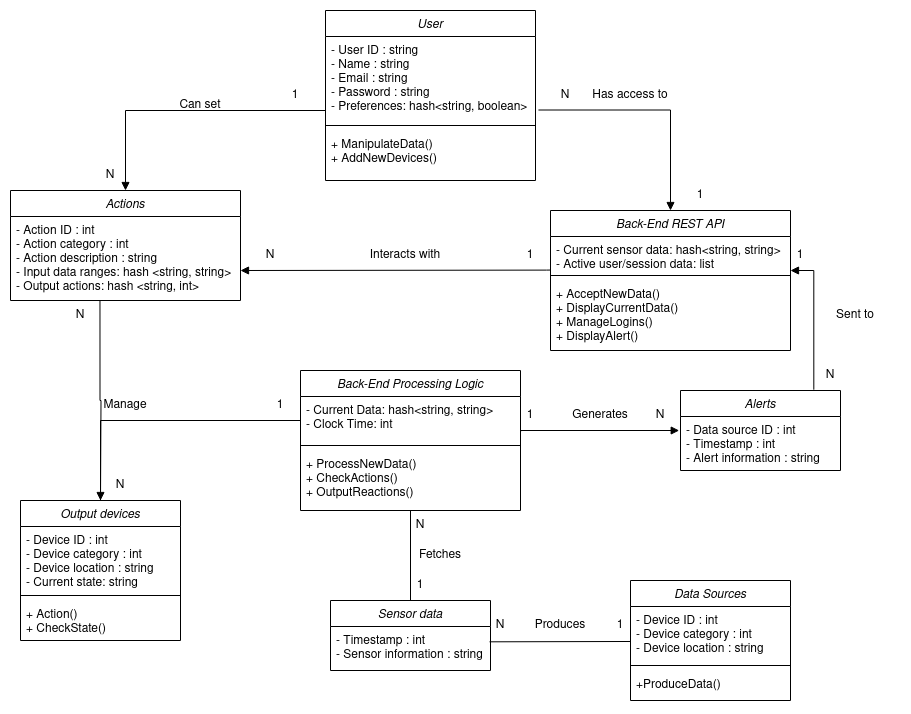

The diagram above was exported from draw.io. Its source (the exported page's mxGraphModel, read from the mxfile embedded in the PNG):
<mxGraphModel dx="2213" dy="868" grid="1" gridSize="10" guides="1" tooltips="1" connect="1" arrows="1" fold="1" page="1" pageScale="1" pageWidth="827" pageHeight="1169" math="0" shadow="0">
  <root>
    <mxCell id="WIyWlLk6GJQsqaUBKTNV-0" />
    <mxCell id="WIyWlLk6GJQsqaUBKTNV-1" parent="WIyWlLk6GJQsqaUBKTNV-0" />
    <mxCell id="zkfFHV4jXpPFQw0GAbJ--0" value="User" style="swimlane;fontStyle=2;align=center;verticalAlign=top;childLayout=stackLayout;horizontal=1;startSize=26;horizontalStack=0;resizeParent=1;resizeLast=0;collapsible=1;marginBottom=0;rounded=0;shadow=0;strokeWidth=1;" parent="WIyWlLk6GJQsqaUBKTNV-1" vertex="1">
      <mxGeometry x="135" y="20" width="210" height="170" as="geometry">
        <mxRectangle x="230" y="140" width="160" height="26" as="alternateBounds" />
      </mxGeometry>
    </mxCell>
    <mxCell id="zkfFHV4jXpPFQw0GAbJ--1" value="- User ID : string&#10;- Name : string&#10;- Email : string&#10;- Password : string&#10;- Preferences: hash&lt;string, boolean&gt;&#10;" style="text;align=left;verticalAlign=top;spacingLeft=4;spacingRight=4;overflow=hidden;rotatable=0;points=[[0,0.5],[1,0.5]];portConstraint=eastwest;" parent="zkfFHV4jXpPFQw0GAbJ--0" vertex="1">
      <mxGeometry y="26" width="210" height="84" as="geometry" />
    </mxCell>
    <mxCell id="zkfFHV4jXpPFQw0GAbJ--4" value="" style="line;html=1;strokeWidth=1;align=left;verticalAlign=middle;spacingTop=-1;spacingLeft=3;spacingRight=3;rotatable=0;labelPosition=right;points=[];portConstraint=eastwest;" parent="zkfFHV4jXpPFQw0GAbJ--0" vertex="1">
      <mxGeometry y="110" width="210" height="10" as="geometry" />
    </mxCell>
    <mxCell id="Up0UOVSfrlF-3dwetovo-42" value="+ ManipulateData()&#10;+ AddNewDevices()&#10;" style="text;align=left;verticalAlign=top;spacingLeft=4;spacingRight=4;overflow=hidden;rotatable=0;points=[[0,0.5],[1,0.5]];portConstraint=eastwest;" vertex="1" parent="zkfFHV4jXpPFQw0GAbJ--0">
      <mxGeometry y="120" width="210" height="40" as="geometry" />
    </mxCell>
    <mxCell id="6uP3axPqb9cFuWuoOM2R-4" value="Actions" style="swimlane;fontStyle=2;align=center;verticalAlign=top;childLayout=stackLayout;horizontal=1;startSize=26;horizontalStack=0;resizeParent=1;resizeLast=0;collapsible=1;marginBottom=0;rounded=0;shadow=0;strokeWidth=1;" parent="WIyWlLk6GJQsqaUBKTNV-1" vertex="1">
      <mxGeometry x="-180" y="200" width="230" height="110" as="geometry">
        <mxRectangle x="230" y="140" width="160" height="26" as="alternateBounds" />
      </mxGeometry>
    </mxCell>
    <mxCell id="6uP3axPqb9cFuWuoOM2R-5" value="- Action ID : int&#10;- Action category : int&#10;- Action description : string&#10;- Input data ranges: hash &lt;string, string&gt;&#10;- Output actions: hash &lt;string, int&gt;" style="text;align=left;verticalAlign=top;spacingLeft=4;spacingRight=4;overflow=hidden;rotatable=0;points=[[0,0.5],[1,0.5]];portConstraint=eastwest;" parent="6uP3axPqb9cFuWuoOM2R-4" vertex="1">
      <mxGeometry y="26" width="230" height="84" as="geometry" />
    </mxCell>
    <mxCell id="6uP3axPqb9cFuWuoOM2R-12" value="Sensor data" style="swimlane;fontStyle=2;align=center;verticalAlign=top;childLayout=stackLayout;horizontal=1;startSize=26;horizontalStack=0;resizeParent=1;resizeLast=0;collapsible=1;marginBottom=0;rounded=0;shadow=0;strokeWidth=1;" parent="WIyWlLk6GJQsqaUBKTNV-1" vertex="1">
      <mxGeometry x="140" y="610" width="160" height="70" as="geometry">
        <mxRectangle x="230" y="140" width="160" height="26" as="alternateBounds" />
      </mxGeometry>
    </mxCell>
    <mxCell id="6uP3axPqb9cFuWuoOM2R-13" value="- Timestamp : int&#10;- Sensor information : string" style="text;align=left;verticalAlign=top;spacingLeft=4;spacingRight=4;overflow=hidden;rotatable=0;points=[[0,0.5],[1,0.5]];portConstraint=eastwest;" parent="6uP3axPqb9cFuWuoOM2R-12" vertex="1">
      <mxGeometry y="26" width="160" height="34" as="geometry" />
    </mxCell>
    <mxCell id="6uP3axPqb9cFuWuoOM2R-15" value="" style="endArrow=none;html=1;rounded=0;entryX=0.317;entryY=1.044;entryDx=0;entryDy=0;entryPerimeter=0;exitX=0.002;exitY=0.648;exitDx=0;exitDy=0;exitPerimeter=0;" parent="WIyWlLk6GJQsqaUBKTNV-1" target="6uP3axPqb9cFuWuoOM2R-19" edge="1" source="Up0UOVSfrlF-3dwetovo-2">
      <mxGeometry width="50" height="50" relative="1" as="geometry">
        <mxPoint x="220" y="770" as="sourcePoint" />
        <mxPoint x="270" y="720" as="targetPoint" />
      </mxGeometry>
    </mxCell>
    <mxCell id="6uP3axPqb9cFuWuoOM2R-17" value="1" style="text;html=1;strokeColor=none;fillColor=none;align=center;verticalAlign=middle;whiteSpace=wrap;rounded=0;" parent="WIyWlLk6GJQsqaUBKTNV-1" vertex="1">
      <mxGeometry x="400" y="620" width="60" height="30" as="geometry" />
    </mxCell>
    <mxCell id="6uP3axPqb9cFuWuoOM2R-19" value="N" style="text;html=1;strokeColor=none;fillColor=none;align=center;verticalAlign=middle;whiteSpace=wrap;rounded=0;" parent="WIyWlLk6GJQsqaUBKTNV-1" vertex="1">
      <mxGeometry x="280" y="620" width="60" height="30" as="geometry" />
    </mxCell>
    <mxCell id="6uP3axPqb9cFuWuoOM2R-24" value="Alerts" style="swimlane;fontStyle=2;align=center;verticalAlign=top;childLayout=stackLayout;horizontal=1;startSize=26;horizontalStack=0;resizeParent=1;resizeLast=0;collapsible=1;marginBottom=0;rounded=0;shadow=0;strokeWidth=1;" parent="WIyWlLk6GJQsqaUBKTNV-1" vertex="1">
      <mxGeometry x="490" y="400" width="160" height="80" as="geometry">
        <mxRectangle x="230" y="140" width="160" height="26" as="alternateBounds" />
      </mxGeometry>
    </mxCell>
    <mxCell id="6uP3axPqb9cFuWuoOM2R-25" value="- Data source ID : int&#10;- Timestamp : int&#10;- Alert information : string" style="text;align=left;verticalAlign=top;spacingLeft=4;spacingRight=4;overflow=hidden;rotatable=0;points=[[0,0.5],[1,0.5]];portConstraint=eastwest;" parent="6uP3axPqb9cFuWuoOM2R-24" vertex="1">
      <mxGeometry y="26" width="160" height="54" as="geometry" />
    </mxCell>
    <mxCell id="6uP3axPqb9cFuWuoOM2R-31" value="Produces" style="text;html=1;strokeColor=none;fillColor=none;align=center;verticalAlign=middle;whiteSpace=wrap;rounded=0;" parent="WIyWlLk6GJQsqaUBKTNV-1" vertex="1">
      <mxGeometry x="340" y="620" width="60" height="30" as="geometry" />
    </mxCell>
    <mxCell id="6uP3axPqb9cFuWuoOM2R-48" value="" style="endArrow=block;endFill=1;html=1;edgeStyle=orthogonalEdgeStyle;align=left;verticalAlign=top;rounded=0;entryX=0.5;entryY=0;entryDx=0;entryDy=0;exitX=1.014;exitY=0.875;exitDx=0;exitDy=0;exitPerimeter=0;" parent="WIyWlLk6GJQsqaUBKTNV-1" target="Up0UOVSfrlF-3dwetovo-24" edge="1" source="zkfFHV4jXpPFQw0GAbJ--1">
      <mxGeometry x="-1" relative="1" as="geometry">
        <mxPoint x="240" y="280" as="sourcePoint" />
        <mxPoint x="480" y="260" as="targetPoint" />
      </mxGeometry>
    </mxCell>
    <mxCell id="6uP3axPqb9cFuWuoOM2R-50" value="Has access to" style="text;html=1;strokeColor=none;fillColor=none;align=center;verticalAlign=middle;whiteSpace=wrap;rounded=0;" parent="WIyWlLk6GJQsqaUBKTNV-1" vertex="1">
      <mxGeometry x="400" y="90" width="80" height="30" as="geometry" />
    </mxCell>
    <mxCell id="6uP3axPqb9cFuWuoOM2R-52" value="" style="endArrow=block;endFill=1;html=1;edgeStyle=orthogonalEdgeStyle;align=left;verticalAlign=top;rounded=0;entryX=0.5;entryY=0;entryDx=0;entryDy=0;exitX=1;exitY=1;exitDx=0;exitDy=0;" parent="WIyWlLk6GJQsqaUBKTNV-1" target="6uP3axPqb9cFuWuoOM2R-4" edge="1" source="6uP3axPqb9cFuWuoOM2R-55">
      <mxGeometry x="-1" relative="1" as="geometry">
        <mxPoint x="370" y="120" as="sourcePoint" />
        <mxPoint x="558.0799999999999" y="119.61200000000008" as="targetPoint" />
        <Array as="points">
          <mxPoint x="-65" y="120" />
        </Array>
      </mxGeometry>
    </mxCell>
    <mxCell id="6uP3axPqb9cFuWuoOM2R-54" value="Can set" style="text;html=1;strokeColor=none;fillColor=none;align=center;verticalAlign=middle;whiteSpace=wrap;rounded=0;" parent="WIyWlLk6GJQsqaUBKTNV-1" vertex="1">
      <mxGeometry x="-20" y="100" width="60" height="30" as="geometry" />
    </mxCell>
    <mxCell id="6uP3axPqb9cFuWuoOM2R-55" value="1" style="text;html=1;strokeColor=none;fillColor=none;align=center;verticalAlign=middle;whiteSpace=wrap;rounded=0;" parent="WIyWlLk6GJQsqaUBKTNV-1" vertex="1">
      <mxGeometry x="75" y="90" width="60" height="30" as="geometry" />
    </mxCell>
    <mxCell id="6uP3axPqb9cFuWuoOM2R-56" value="N" style="text;html=1;strokeColor=none;fillColor=none;align=center;verticalAlign=middle;whiteSpace=wrap;rounded=0;" parent="WIyWlLk6GJQsqaUBKTNV-1" vertex="1">
      <mxGeometry x="-110" y="170" width="60" height="30" as="geometry" />
    </mxCell>
    <mxCell id="6uP3axPqb9cFuWuoOM2R-57" value="N" style="text;html=1;strokeColor=none;fillColor=none;align=center;verticalAlign=middle;whiteSpace=wrap;rounded=0;" parent="WIyWlLk6GJQsqaUBKTNV-1" vertex="1">
      <mxGeometry x="345" y="90" width="60" height="30" as="geometry" />
    </mxCell>
    <mxCell id="6uP3axPqb9cFuWuoOM2R-58" value="1" style="text;html=1;strokeColor=none;fillColor=none;align=center;verticalAlign=middle;whiteSpace=wrap;rounded=0;" parent="WIyWlLk6GJQsqaUBKTNV-1" vertex="1">
      <mxGeometry x="480" y="190" width="60" height="30" as="geometry" />
    </mxCell>
    <mxCell id="6uP3axPqb9cFuWuoOM2R-60" value="Output devices" style="swimlane;fontStyle=2;align=center;verticalAlign=top;childLayout=stackLayout;horizontal=1;startSize=26;horizontalStack=0;resizeParent=1;resizeLast=0;collapsible=1;marginBottom=0;rounded=0;shadow=0;strokeWidth=1;" parent="WIyWlLk6GJQsqaUBKTNV-1" vertex="1">
      <mxGeometry x="-170" y="510" width="160" height="140" as="geometry">
        <mxRectangle x="230" y="140" width="160" height="26" as="alternateBounds" />
      </mxGeometry>
    </mxCell>
    <mxCell id="6uP3axPqb9cFuWuoOM2R-61" value="- Device ID : int&#10;- Device category : int&#10;- Device location : string&#10;- Current state: string&#10;" style="text;align=left;verticalAlign=top;spacingLeft=4;spacingRight=4;overflow=hidden;rotatable=0;points=[[0,0.5],[1,0.5]];portConstraint=eastwest;" parent="6uP3axPqb9cFuWuoOM2R-60" vertex="1">
      <mxGeometry y="26" width="160" height="64" as="geometry" />
    </mxCell>
    <mxCell id="6uP3axPqb9cFuWuoOM2R-63" value="" style="line;html=1;strokeWidth=1;align=left;verticalAlign=middle;spacingTop=-1;spacingLeft=3;spacingRight=3;rotatable=0;labelPosition=right;points=[];portConstraint=eastwest;" parent="6uP3axPqb9cFuWuoOM2R-60" vertex="1">
      <mxGeometry y="90" width="160" height="10" as="geometry" />
    </mxCell>
    <mxCell id="Up0UOVSfrlF-3dwetovo-44" value="+ Action()&#10;+ CheckState()&#10;" style="text;align=left;verticalAlign=top;spacingLeft=4;spacingRight=4;overflow=hidden;rotatable=0;points=[[0,0.5],[1,0.5]];portConstraint=eastwest;" vertex="1" parent="6uP3axPqb9cFuWuoOM2R-60">
      <mxGeometry y="100" width="160" height="40" as="geometry" />
    </mxCell>
    <mxCell id="6uP3axPqb9cFuWuoOM2R-64" value="" style="endArrow=block;endFill=1;html=1;edgeStyle=orthogonalEdgeStyle;align=left;verticalAlign=top;rounded=0;entryX=0.5;entryY=0;entryDx=0;entryDy=0;exitX=0;exitY=0.5;exitDx=0;exitDy=0;" parent="WIyWlLk6GJQsqaUBKTNV-1" target="6uP3axPqb9cFuWuoOM2R-60" edge="1" source="Up0UOVSfrlF-3dwetovo-8">
      <mxGeometry x="-1" relative="1" as="geometry">
        <mxPoint x="-200" y="390" as="sourcePoint" />
        <mxPoint x="-40" y="390" as="targetPoint" />
        <mxPoint as="offset" />
        <Array as="points">
          <mxPoint x="110" y="430" />
          <mxPoint x="-90" y="430" />
        </Array>
      </mxGeometry>
    </mxCell>
    <mxCell id="6uP3axPqb9cFuWuoOM2R-67" value="Manage" style="text;html=1;strokeColor=none;fillColor=none;align=center;verticalAlign=middle;whiteSpace=wrap;rounded=0;" parent="WIyWlLk6GJQsqaUBKTNV-1" vertex="1">
      <mxGeometry x="-95" y="400" width="60" height="30" as="geometry" />
    </mxCell>
    <mxCell id="6uP3axPqb9cFuWuoOM2R-68" value="N" style="text;html=1;strokeColor=none;fillColor=none;align=center;verticalAlign=middle;whiteSpace=wrap;rounded=0;" parent="WIyWlLk6GJQsqaUBKTNV-1" vertex="1">
      <mxGeometry x="-140" y="310" width="60" height="30" as="geometry" />
    </mxCell>
    <mxCell id="6uP3axPqb9cFuWuoOM2R-69" value="N" style="text;html=1;strokeColor=none;fillColor=none;align=center;verticalAlign=middle;whiteSpace=wrap;rounded=0;" parent="WIyWlLk6GJQsqaUBKTNV-1" vertex="1">
      <mxGeometry x="-100" y="480" width="60" height="30" as="geometry" />
    </mxCell>
    <mxCell id="Up0UOVSfrlF-3dwetovo-1" value="Data Sources" style="swimlane;fontStyle=2;align=center;verticalAlign=top;childLayout=stackLayout;horizontal=1;startSize=26;horizontalStack=0;resizeParent=1;resizeLast=0;collapsible=1;marginBottom=0;rounded=0;shadow=0;strokeWidth=1;" vertex="1" parent="WIyWlLk6GJQsqaUBKTNV-1">
      <mxGeometry x="440" y="590" width="160" height="120" as="geometry">
        <mxRectangle x="230" y="140" width="160" height="26" as="alternateBounds" />
      </mxGeometry>
    </mxCell>
    <mxCell id="Up0UOVSfrlF-3dwetovo-2" value="- Device ID : int&#10;- Device category : int&#10;- Device location : string" style="text;align=left;verticalAlign=top;spacingLeft=4;spacingRight=4;overflow=hidden;rotatable=0;points=[[0,0.5],[1,0.5]];portConstraint=eastwest;" vertex="1" parent="Up0UOVSfrlF-3dwetovo-1">
      <mxGeometry y="26" width="160" height="54" as="geometry" />
    </mxCell>
    <mxCell id="Up0UOVSfrlF-3dwetovo-3" value="" style="line;html=1;strokeWidth=1;align=left;verticalAlign=middle;spacingTop=-1;spacingLeft=3;spacingRight=3;rotatable=0;labelPosition=right;points=[];portConstraint=eastwest;" vertex="1" parent="Up0UOVSfrlF-3dwetovo-1">
      <mxGeometry y="80" width="160" height="10" as="geometry" />
    </mxCell>
    <mxCell id="Up0UOVSfrlF-3dwetovo-6" value="+ProduceData()" style="text;align=left;verticalAlign=top;spacingLeft=4;spacingRight=4;overflow=hidden;rotatable=0;points=[[0,0.5],[1,0.5]];portConstraint=eastwest;" vertex="1" parent="Up0UOVSfrlF-3dwetovo-1">
      <mxGeometry y="90" width="160" height="30" as="geometry" />
    </mxCell>
    <mxCell id="Up0UOVSfrlF-3dwetovo-7" value="Back-End Processing Logic" style="swimlane;fontStyle=2;align=center;verticalAlign=top;childLayout=stackLayout;horizontal=1;startSize=26;horizontalStack=0;resizeParent=1;resizeLast=0;collapsible=1;marginBottom=0;rounded=0;shadow=0;strokeWidth=1;" vertex="1" parent="WIyWlLk6GJQsqaUBKTNV-1">
      <mxGeometry x="110" y="380" width="220" height="140" as="geometry">
        <mxRectangle x="230" y="140" width="160" height="26" as="alternateBounds" />
      </mxGeometry>
    </mxCell>
    <mxCell id="Up0UOVSfrlF-3dwetovo-8" value="- Current Data: hash&lt;string, string&gt;&#10;- Clock Time: int" style="text;align=left;verticalAlign=top;spacingLeft=4;spacingRight=4;overflow=hidden;rotatable=0;points=[[0,0.5],[1,0.5]];portConstraint=eastwest;" vertex="1" parent="Up0UOVSfrlF-3dwetovo-7">
      <mxGeometry y="26" width="220" height="44" as="geometry" />
    </mxCell>
    <mxCell id="Up0UOVSfrlF-3dwetovo-9" value="" style="line;html=1;strokeWidth=1;align=left;verticalAlign=middle;spacingTop=-1;spacingLeft=3;spacingRight=3;rotatable=0;labelPosition=right;points=[];portConstraint=eastwest;" vertex="1" parent="Up0UOVSfrlF-3dwetovo-7">
      <mxGeometry y="70" width="220" height="10" as="geometry" />
    </mxCell>
    <mxCell id="Up0UOVSfrlF-3dwetovo-10" value="+ ProcessNewData()&#10;+ CheckActions()&#10;+ OutputReactions()&#10;" style="text;align=left;verticalAlign=top;spacingLeft=4;spacingRight=4;overflow=hidden;rotatable=0;points=[[0,0.5],[1,0.5]];portConstraint=eastwest;" vertex="1" parent="Up0UOVSfrlF-3dwetovo-7">
      <mxGeometry y="80" width="220" height="50" as="geometry" />
    </mxCell>
    <mxCell id="Up0UOVSfrlF-3dwetovo-11" value="" style="endArrow=block;endFill=1;html=1;edgeStyle=orthogonalEdgeStyle;align=left;verticalAlign=top;rounded=0;entryX=0.812;entryY=1;entryDx=0;entryDy=0;exitX=0.336;exitY=1.038;exitDx=0;exitDy=0;exitPerimeter=0;entryPerimeter=0;" edge="1" parent="WIyWlLk6GJQsqaUBKTNV-1" source="Up0UOVSfrlF-3dwetovo-13" target="Up0UOVSfrlF-3dwetovo-14">
      <mxGeometry x="-1" relative="1" as="geometry">
        <mxPoint x="355" y="440" as="sourcePoint" />
        <mxPoint x="543.0799999999999" y="439.6120000000001" as="targetPoint" />
        <Array as="points">
          <mxPoint x="330" y="440" />
        </Array>
      </mxGeometry>
    </mxCell>
    <mxCell id="Up0UOVSfrlF-3dwetovo-12" value="Interacts with" style="text;html=1;strokeColor=none;fillColor=none;align=center;verticalAlign=middle;whiteSpace=wrap;rounded=0;" vertex="1" parent="WIyWlLk6GJQsqaUBKTNV-1">
      <mxGeometry x="170" y="250" width="90" height="30" as="geometry" />
    </mxCell>
    <mxCell id="Up0UOVSfrlF-3dwetovo-13" value="1" style="text;html=1;strokeColor=none;fillColor=none;align=center;verticalAlign=middle;whiteSpace=wrap;rounded=0;" vertex="1" parent="WIyWlLk6GJQsqaUBKTNV-1">
      <mxGeometry x="310" y="410" width="60" height="30" as="geometry" />
    </mxCell>
    <mxCell id="Up0UOVSfrlF-3dwetovo-14" value="N" style="text;html=1;strokeColor=none;fillColor=none;align=center;verticalAlign=middle;whiteSpace=wrap;rounded=0;" vertex="1" parent="WIyWlLk6GJQsqaUBKTNV-1">
      <mxGeometry x="440" y="410" width="60" height="30" as="geometry" />
    </mxCell>
    <mxCell id="Up0UOVSfrlF-3dwetovo-20" value="" style="endArrow=none;html=1;rounded=0;entryX=0.5;entryY=1;entryDx=0;entryDy=0;" edge="1" parent="WIyWlLk6GJQsqaUBKTNV-1">
      <mxGeometry width="50" height="50" relative="1" as="geometry">
        <mxPoint x="220" y="610" as="sourcePoint" />
        <mxPoint x="220" y="520" as="targetPoint" />
      </mxGeometry>
    </mxCell>
    <mxCell id="Up0UOVSfrlF-3dwetovo-21" value="1" style="text;html=1;strokeColor=none;fillColor=none;align=center;verticalAlign=middle;whiteSpace=wrap;rounded=0;" vertex="1" parent="WIyWlLk6GJQsqaUBKTNV-1">
      <mxGeometry x="200" y="580" width="60" height="30" as="geometry" />
    </mxCell>
    <mxCell id="Up0UOVSfrlF-3dwetovo-22" value="N" style="text;html=1;strokeColor=none;fillColor=none;align=center;verticalAlign=middle;whiteSpace=wrap;rounded=0;" vertex="1" parent="WIyWlLk6GJQsqaUBKTNV-1">
      <mxGeometry x="200" y="520" width="60" height="30" as="geometry" />
    </mxCell>
    <mxCell id="Up0UOVSfrlF-3dwetovo-23" value="Fetches" style="text;html=1;strokeColor=none;fillColor=none;align=center;verticalAlign=middle;whiteSpace=wrap;rounded=0;" vertex="1" parent="WIyWlLk6GJQsqaUBKTNV-1">
      <mxGeometry x="220" y="550" width="60" height="30" as="geometry" />
    </mxCell>
    <mxCell id="Up0UOVSfrlF-3dwetovo-24" value="Back-End REST API" style="swimlane;fontStyle=2;align=center;verticalAlign=top;childLayout=stackLayout;horizontal=1;startSize=26;horizontalStack=0;resizeParent=1;resizeLast=0;collapsible=1;marginBottom=0;rounded=0;shadow=0;strokeWidth=1;" vertex="1" parent="WIyWlLk6GJQsqaUBKTNV-1">
      <mxGeometry x="360" y="220" width="240" height="140" as="geometry">
        <mxRectangle x="230" y="140" width="160" height="26" as="alternateBounds" />
      </mxGeometry>
    </mxCell>
    <mxCell id="Up0UOVSfrlF-3dwetovo-25" value="- Current sensor data: hash&lt;string, string&gt;&#10;- Active user/session data: list" style="text;align=left;verticalAlign=top;spacingLeft=4;spacingRight=4;overflow=hidden;rotatable=0;points=[[0,0.5],[1,0.5]];portConstraint=eastwest;" vertex="1" parent="Up0UOVSfrlF-3dwetovo-24">
      <mxGeometry y="26" width="240" height="34" as="geometry" />
    </mxCell>
    <mxCell id="Up0UOVSfrlF-3dwetovo-26" value="" style="line;html=1;strokeWidth=1;align=left;verticalAlign=middle;spacingTop=-1;spacingLeft=3;spacingRight=3;rotatable=0;labelPosition=right;points=[];portConstraint=eastwest;" vertex="1" parent="Up0UOVSfrlF-3dwetovo-24">
      <mxGeometry y="60" width="240" height="10" as="geometry" />
    </mxCell>
    <mxCell id="Up0UOVSfrlF-3dwetovo-27" value="+ AcceptNewData()&#10;+ DisplayCurrentData()&#10;+ ManageLogins()&#10;+ DisplayAlert()&#10;" style="text;align=left;verticalAlign=top;spacingLeft=4;spacingRight=4;overflow=hidden;rotatable=0;points=[[0,0.5],[1,0.5]];portConstraint=eastwest;" vertex="1" parent="Up0UOVSfrlF-3dwetovo-24">
      <mxGeometry y="70" width="240" height="70" as="geometry" />
    </mxCell>
    <mxCell id="Up0UOVSfrlF-3dwetovo-30" value="" style="endArrow=block;endFill=1;html=1;edgeStyle=orthogonalEdgeStyle;align=left;verticalAlign=top;rounded=0;entryX=-0.015;entryY=0.912;entryDx=0;entryDy=0;exitX=0.83;exitY=0.985;exitDx=0;exitDy=0;entryPerimeter=0;exitPerimeter=0;" edge="1" parent="Up0UOVSfrlF-3dwetovo-24" source="Up0UOVSfrlF-3dwetovo-31">
      <mxGeometry x="-1" relative="1" as="geometry">
        <mxPoint x="-100" y="60" as="sourcePoint" />
        <mxPoint x="-310" y="60" as="targetPoint" />
        <Array as="points">
          <mxPoint x="-4" y="60" />
        </Array>
      </mxGeometry>
    </mxCell>
    <mxCell id="Up0UOVSfrlF-3dwetovo-31" value="1" style="text;html=1;strokeColor=none;fillColor=none;align=center;verticalAlign=middle;whiteSpace=wrap;rounded=0;" vertex="1" parent="WIyWlLk6GJQsqaUBKTNV-1">
      <mxGeometry x="310" y="250" width="60" height="30" as="geometry" />
    </mxCell>
    <mxCell id="Up0UOVSfrlF-3dwetovo-32" value="N" style="text;html=1;strokeColor=none;fillColor=none;align=center;verticalAlign=middle;whiteSpace=wrap;rounded=0;" vertex="1" parent="WIyWlLk6GJQsqaUBKTNV-1">
      <mxGeometry x="50" y="250" width="60" height="30" as="geometry" />
    </mxCell>
    <mxCell id="Up0UOVSfrlF-3dwetovo-33" value="" style="endArrow=none;endFill=0;html=1;edgeStyle=orthogonalEdgeStyle;align=left;verticalAlign=top;rounded=0;entryX=0.5;entryY=0;entryDx=0;entryDy=0;exitX=0.389;exitY=0.997;exitDx=0;exitDy=0;exitPerimeter=0;" edge="1" parent="WIyWlLk6GJQsqaUBKTNV-1" source="6uP3axPqb9cFuWuoOM2R-5">
      <mxGeometry x="-1" relative="1" as="geometry">
        <mxPoint x="-90" y="360" as="sourcePoint" />
        <mxPoint x="-90" y="510" as="targetPoint" />
        <mxPoint as="offset" />
        <Array as="points" />
      </mxGeometry>
    </mxCell>
    <mxCell id="Up0UOVSfrlF-3dwetovo-34" value="1" style="text;html=1;strokeColor=none;fillColor=none;align=center;verticalAlign=middle;whiteSpace=wrap;rounded=0;" vertex="1" parent="WIyWlLk6GJQsqaUBKTNV-1">
      <mxGeometry x="60" y="400" width="60" height="30" as="geometry" />
    </mxCell>
    <mxCell id="Up0UOVSfrlF-3dwetovo-35" value="Generates" style="text;html=1;strokeColor=none;fillColor=none;align=center;verticalAlign=middle;whiteSpace=wrap;rounded=0;" vertex="1" parent="WIyWlLk6GJQsqaUBKTNV-1">
      <mxGeometry x="380" y="410" width="60" height="30" as="geometry" />
    </mxCell>
    <mxCell id="Up0UOVSfrlF-3dwetovo-36" value="" style="endArrow=block;endFill=1;html=1;edgeStyle=orthogonalEdgeStyle;align=left;verticalAlign=top;rounded=0;entryX=0.222;entryY=0.973;entryDx=0;entryDy=0;exitX=0.222;exitY=0.973;exitDx=0;exitDy=0;exitPerimeter=0;entryPerimeter=0;" edge="1" parent="WIyWlLk6GJQsqaUBKTNV-1" source="Up0UOVSfrlF-3dwetovo-38">
      <mxGeometry x="-1" relative="1" as="geometry">
        <mxPoint x="732" y="380" as="sourcePoint" />
        <mxPoint x="600" y="280" as="targetPoint" />
        <Array as="points">
          <mxPoint x="623" y="280" />
        </Array>
      </mxGeometry>
    </mxCell>
    <mxCell id="Up0UOVSfrlF-3dwetovo-37" value="1" style="text;html=1;strokeColor=none;fillColor=none;align=center;verticalAlign=middle;whiteSpace=wrap;rounded=0;" vertex="1" parent="WIyWlLk6GJQsqaUBKTNV-1">
      <mxGeometry x="580" y="250" width="60" height="30" as="geometry" />
    </mxCell>
    <mxCell id="Up0UOVSfrlF-3dwetovo-38" value="N" style="text;html=1;strokeColor=none;fillColor=none;align=center;verticalAlign=middle;whiteSpace=wrap;rounded=0;" vertex="1" parent="WIyWlLk6GJQsqaUBKTNV-1">
      <mxGeometry x="610" y="370" width="60" height="30" as="geometry" />
    </mxCell>
    <mxCell id="Up0UOVSfrlF-3dwetovo-40" value="Sent to" style="text;html=1;strokeColor=none;fillColor=none;align=center;verticalAlign=middle;whiteSpace=wrap;rounded=0;" vertex="1" parent="WIyWlLk6GJQsqaUBKTNV-1">
      <mxGeometry x="620" y="310" width="90" height="30" as="geometry" />
    </mxCell>
  </root>
</mxGraphModel>